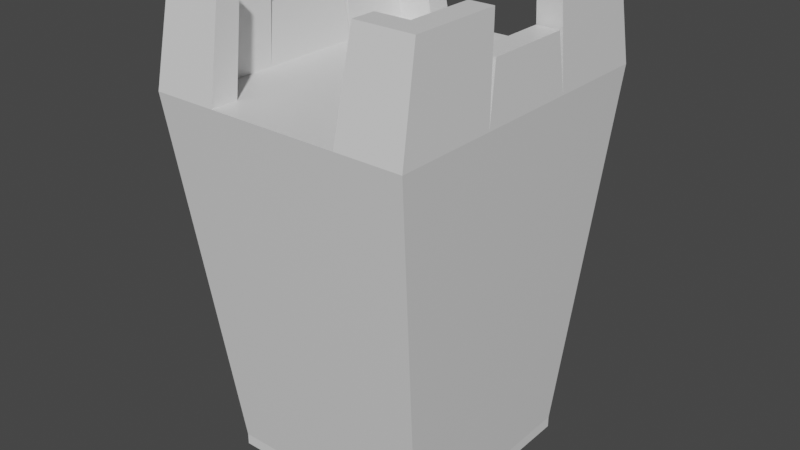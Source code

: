 # Source: casstle.blend  (saved by Blender 3.2.14; exported with 4.5.12 LTS)
import bpy
from mathutils import Matrix  # noqa: F401  (used for matrix-valued properties, if any)

bpy.ops.wm.read_factory_settings(use_empty=True)
scene = bpy.context.scene
scene.name = 'Scene'

# ---- collections
col_collection = bpy.data.collections.new('Collection'); scene.collection.children.link(col_collection)

# ---- materials (node trees are filled in below, after node groups)
mat_material = bpy.data.materials.new('Material')
mat_material.alpha_threshold = 0.0
mat_material.use_transparent_shadow = False
mat_material.line_color = (0.0, 0.0, 0.0, 1.0)

# ---- material node trees
mat_material.use_nodes = True; mat_material.node_tree.nodes.clear()
_N = mat_material.node_tree.nodes; _L = mat_material.node_tree.links
n0 = _N.new('ShaderNodeOutputMaterial'); n0.name = 'Material Output'; n0.location = (300, 300)
n1 = _N.new('ShaderNodeBsdfPrincipled'); n1.name = 'Principled BSDF'; n1.location = (10, 300)
n1.distribution = 'GGX'
n1.subsurface_method = 'RANDOM_WALK_SKIN'
n1.inputs[2].default_value = 0.4
n1.inputs[3].default_value = 1.45
n1.inputs[27].default_value = (0.0, 0.0, 0.0, 1.0)
n1.inputs[28].default_value = 1.0
_L.new(n1.outputs[0], n0.inputs[0])
n0.is_active_output = True

# ---- world
world_world = bpy.data.worlds.new('World'); scene.world = world_world
world_world.use_nodes = True; world_world.node_tree.nodes.clear()
_N = world_world.node_tree.nodes; _L = world_world.node_tree.links
n0 = _N.new('ShaderNodeOutputWorld'); n0.name = 'World Output'; n0.location = (300, 300)
n1 = _N.new('ShaderNodeBackground'); n1.name = 'Background'; n1.location = (10, 300)
n1.inputs[0].default_value = (0.05088, 0.05088, 0.05088, 1.0)
_L.new(n1.outputs[0], n0.inputs[0])
n0.is_active_output = True
world_world.color = (0.05088, 0.05088, 0.05088)
world_world.use_sun_shadow = False
world_world.sun_shadow_jitter_overblur = 0.0

# ---- meshes
me_cube = bpy.data.meshes.new('Cube')
me_cube.from_pydata([(1.0, 1.0, 1.0), (1.0, 1.0, -1.0), (1.0, -1.0, 1.0), (1.0, -1.0, -1.0), (0.0, 1.0, -1.0), (0.0, -1.0, 1.0), (0.0, -1.0, -1.0), (0.0, 1.0, 1.0), (0.967, 1.188, 66.34), (0.967, -1.188, 66.34), (0.0, 1.442, 66.34), (0.0, -1.442, 66.34), (1.0, 0.3333, 1.0), (1.0, -0.3333, 1.0), (1.0, -0.3333, -1.0), (1.0, 0.3333, -1.0), (0.0, 0.3333, -1.0), (0.0, -0.3333, -1.0), (0.967, 0.4806, 66.34), (0.967, -0.4806, 66.34), (0.0, 0.4806, 66.34), (0.0, -0.4806, 66.34), (1.221, -0.4806, 66.34), (1.221, -1.442, 66.34), (1.221, 1.442, 66.34), (0.2539, 1.188, 66.34), (0.2539, -0.4806, 66.34), (0.2539, -1.188, 66.34), (1.221, 0.4806, 66.34), (0.2539, 0.4806, 66.34), (0.5, -1.0, -1.0), (0.5, 1.0, 1.0), (0.5, 1.0, -1.0), (0.5, -1.0, 1.0), (0.6104, 1.442, 66.34), (0.6104, -1.442, 66.34), (0.6104, 0.4806, 66.34), (0.6104, -0.4806, 66.34), (0.5, 0.3333, -1.0), (0.5, -0.3333, -1.0), (0.6104, 1.188, 66.34), (0.6104, -1.188, 66.34), (1.187, -0.4238, 83.32), (1.187, -1.271, 83.32), (0.6485, 1.271, 83.32), (1.187, 1.271, 83.32), (1.187, 0.4238, 83.32), (0.963, -0.4238, 83.32), (0.963, -1.048, 83.32), (0.6485, 1.048, 83.32), (0.963, 1.048, 83.32), (0.963, 0.4238, 83.32), (0.6485, -1.271, 83.32), (0.6485, -1.048, 83.32), (1.201, 0.4051, 76.36), (1.201, -0.4051, 76.36), (0.9869, 0.4051, 76.36), (0.9869, -0.4051, 76.36)], [], [(39, 14, 3, 30), (14, 13, 2, 3), (32, 31, 0, 1), (31, 7, 10, 34), (30, 33, 5, 6), (37, 26, 27, 41), (12, 0, 24, 28), (33, 2, 23, 35), (2, 13, 22, 23), (13, 12, 28, 22), (40, 25, 29, 36), (36, 29, 26, 37), (1, 0, 12, 15), (15, 12, 13, 14), (32, 1, 15, 38), (38, 15, 14, 39), (8, 18, 51, 50), (35, 23, 43, 52), (41, 27, 11, 35), (27, 26, 21, 11), (18, 28, 46, 51), (18, 19, 57, 56), (29, 25, 10, 20), (26, 29, 20, 21), (19, 9, 48, 47), (25, 40, 34, 10), (16, 38, 39, 17), (4, 32, 38, 16), (18, 36, 37, 19), (8, 40, 36, 18), (5, 33, 35, 11), (19, 37, 41, 9), (3, 2, 33, 30), (0, 31, 34, 24), (4, 7, 31, 32), (17, 39, 30, 6), (47, 48, 43, 42), (49, 50, 45, 44), (50, 51, 46, 45), (48, 53, 52, 43), (41, 35, 52, 53), (40, 8, 50, 49), (22, 19, 47, 42), (28, 24, 45, 46), (34, 40, 49, 44), (23, 22, 42, 43), (9, 41, 53, 48), (24, 34, 44, 45), (56, 57, 55, 54), (28, 18, 56, 54), (19, 22, 55, 57), (22, 28, 54, 55)])
_uv = me_cube.uv_layers.new(name='UVMap')
_uv.uv.foreach_set('vector', [0.3125, 0.6667, 0.375, 0.6667, 0.375, 0.75, 0.3125, 0.75, 0.375, 0.6667, 0.625, 0.6667, 0.625, 0.75, 0.375, 0.75, 0.375, 0.4375, 0.625, 0.4375, 0.625, 0.5, 0.375, 0.5, 0.625, 0.4375, 0.625, 0.375, 0.625, 0.375, 0.625, 0.4375, 0.375, 0.8125, 0.625, 0.8125, 0.625, 0.875, 0.375, 0.875, 0.6875, 0.6667, 0.724, 0.6667, 0.724, 0.728, 0.6875, 0.728, 0.625, 0.5833, 0.625, 0.5, 0.625, 0.5, 0.625, 0.5833, 0.625, 0.8125, 0.625, 0.75, 0.625, 0.75, 0.625, 0.8125, 0.625, 0.75, 0.625, 0.6667, 0.625, 0.6667, 0.625, 0.75, 0.625, 0.6667, 0.625, 0.5833, 0.625, 0.5833, 0.625, 0.6667, 0.6875, 0.522, 0.724, 0.522, 0.724, 0.5833, 0.6875, 0.5833, 0.6875, 0.5833, 0.724, 0.5833, 0.724, 0.6667, 0.6875, 0.6667, 0.375, 0.5, 0.625, 0.5, 0.625, 0.5833, 0.375, 0.5833, 0.375, 0.5833, 0.625, 0.5833, 0.625, 0.6667, 0.375, 0.6667, 0.3125, 0.5, 0.375, 0.5, 0.375, 0.5833, 0.3125, 0.5833, 0.3125, 0.5833, 0.375, 0.5833, 0.375, 0.6667, 0.3125, 0.6667, 0.651, 0.522, 0.651, 0.5833, 0.651, 0.5833, 0.651, 0.522, 0.625, 0.8125, 0.625, 0.75, 0.625, 0.75, 0.625, 0.8125, 0.6875, 0.728, 0.724, 0.728, 0.75, 0.75, 0.6875, 0.75, 0.724, 0.728, 0.724, 0.6667, 0.75, 0.6667, 0.75, 0.75, 0.651, 0.5833, 0.625, 0.5833, 0.625, 0.5833, 0.651, 0.5833, 0.651, 0.5833, 0.651, 0.6667, 0.651, 0.6667, 0.651, 0.5833, 0.724, 0.5833, 0.724, 0.522, 0.75, 0.5, 0.75, 0.5833, 0.724, 0.6667, 0.724, 0.5833, 0.75, 0.5833, 0.75, 0.6667, 0.651, 0.6667, 0.651, 0.728, 0.651, 0.728, 0.651, 0.6667, 0.724, 0.522, 0.6875, 0.522, 0.6875, 0.5, 0.75, 0.5, 0.25, 0.5833, 0.3125, 0.5833, 0.3125, 0.6667, 0.25, 0.6667, 0.25, 0.5, 0.3125, 0.5, 0.3125, 0.5833, 0.25, 0.5833, 0.651, 0.5833, 0.6875, 0.5833, 0.6875, 0.6667, 0.651, 0.6667, 0.651, 0.522, 0.6875, 0.522, 0.6875, 0.5833, 0.651, 0.5833, 0.625, 0.875, 0.625, 0.8125, 0.625, 0.8125, 0.625, 0.875, 0.651, 0.6667, 0.6875, 0.6667, 0.6875, 0.728, 0.651, 0.728, 0.375, 0.75, 0.625, 0.75, 0.625, 0.8125, 0.375, 0.8125, 0.625, 0.5, 0.625, 0.4375, 0.625, 0.4375, 0.625, 0.5, 0.375, 0.375, 0.625, 0.375, 0.625, 0.4375, 0.375, 0.4375, 0.25, 0.6667, 0.3125, 0.6667, 0.3125, 0.75, 0.25, 0.75, 0.651, 0.6667, 0.651, 0.728, 0.625, 0.75, 0.625, 0.6667, 0.6875, 0.522, 0.651, 0.522, 0.625, 0.5, 0.6875, 0.5, 0.651, 0.522, 0.651, 0.5833, 0.625, 0.5833, 0.625, 0.5, 0.651, 0.728, 0.6875, 0.728, 0.6875, 0.75, 0.625, 0.75, 0.6875, 0.728, 0.6875, 0.75, 0.6875, 0.75, 0.6875, 0.728, 0.6875, 0.522, 0.651, 0.522, 0.651, 0.522, 0.6875, 0.522, 0.625, 0.6667, 0.651, 0.6667, 0.651, 0.6667, 0.625, 0.6667, 0.625, 0.5833, 0.625, 0.5, 0.625, 0.5, 0.625, 0.5833, 0.6875, 0.5, 0.6875, 0.522, 0.6875, 0.522, 0.6875, 0.5, 0.625, 0.75, 0.625, 0.6667, 0.625, 0.6667, 0.625, 0.75, 0.651, 0.728, 0.6875, 0.728, 0.6875, 0.728, 0.651, 0.728, 0.625, 0.5, 0.625, 0.4375, 0.625, 0.4375, 0.625, 0.5, 0.651, 0.5833, 0.651, 0.6667, 0.625, 0.6667, 0.625, 0.5833, 0.625, 0.5833, 0.651, 0.5833, 0.651, 0.5833, 0.625, 0.5833, 0.651, 0.6667, 0.625, 0.6667, 0.625, 0.6667, 0.651, 0.6667, 0.625, 0.6667, 0.625, 0.5833, 0.625, 0.5833, 0.625, 0.6667])
me_cube.materials.append(mat_material)
me_cube.use_mirror_vertex_groups = False
me_cube.update()

# ---- objects
ob_cube = bpy.data.objects.new('Cube', me_cube)

# ---- transforms, parenting, visibility, modifiers, constraints
ob_cube.location = (0.0, 0.0, 0.0)
ob_cube.scale = (19.01, 19.01, 1.0)
ob_cube.lock_rotations_4d = False
ob_cube.empty_display_type = 'ARROWS'
ob_cube.lineart.crease_threshold = 0.0
_m = ob_cube.modifiers.new('Mirror', 'MIRROR')
_m.use_clip = True

# ---- collection membership
col_collection.objects.link(ob_cube)

# ---- scene / render settings (as saved in the file)
scene.frame_start = 1; scene.frame_end = 250; scene.frame_set(1)
scene.render.engine = 'BLENDER_EEVEE_NEXT'
scene.cycles.sampling_pattern = 'TABULATED_SOBOL'
scene.cycles.use_light_tree = False
scene.view_settings.view_transform = 'Filmic'
bpy.context.view_layer.update()

# ---- added for rendering (the .blend has no active camera and no usable light): camera, sun
cam_auto = bpy.data.cameras.new('AutoCamera')
cam_auto.lens = 50.0
cam_auto.sensor_width = 36.0
cam_auto.clip_end = 1798.55
ob_auto_camera = bpy.data.objects.new('AutoCamera', cam_auto)
scene.collection.objects.link(ob_auto_camera)
ob_auto_camera.location = (102.482, -122.978, 123.144)
ob_auto_camera.rotation_euler = (1.09748, -7.21219e-08, 0.694738)
scene.camera = ob_auto_camera
light_auto_sun = bpy.data.lights.new('AutoSun', 'SUN')
light_auto_sun.energy = 3.0
light_auto_sun.angle = 0.0523599
ob_auto_sun = bpy.data.objects.new('AutoSun', light_auto_sun)
scene.collection.objects.link(ob_auto_sun)
ob_auto_sun.rotation_euler = (0.872665, 0.174533, 0.523599)
bpy.context.view_layer.update()
